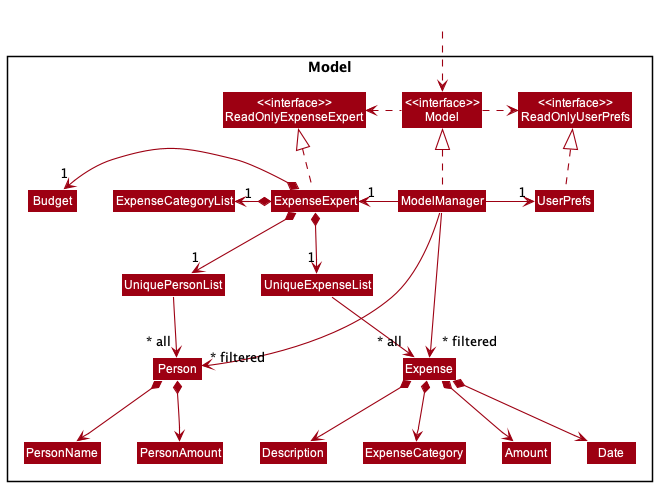

The diagram above was rendered by PlantUML. Its source (embedded in the PNG):
@startuml
!include style.puml
skinparam arrowThickness 1.1
skinparam arrowColor MODEL_COLOR
skinparam classBackgroundColor MODEL_COLOR

Package Model <<Rectangle>>{
Class "<<interface>>\nReadOnlyExpenseExpert" as ReadOnlyExpenseExpert
Class "<<interface>>\nReadOnlyUserPrefs" as ReadOnlyUserPrefs
Class "<<interface>>\nModel" as Model
Class ExpenseExpert
Class ModelManager
Class UserPrefs

Class UniquePersonList
Class Person
Class PersonName
Class PersonAmount

Class UniqueExpenseList
Class Expense
Class Description
Class ExpenseCategory
Class Amount
Class Date

Class ExpenseCategoryList
Class Budget
}

Class HiddenOutside #FFFFFF
HiddenOutside ..> Model

ExpenseExpert .up.|> ReadOnlyExpenseExpert

ModelManager .up.|> Model
Model .right.> ReadOnlyUserPrefs
Model .left.> ReadOnlyExpenseExpert
ModelManager -left-> "1" ExpenseExpert
ModelManager -right-> "1" UserPrefs
UserPrefs .up.|> ReadOnlyUserPrefs

ExpenseExpert *--> "1" UniqueExpenseList
ExpenseExpert *--> "1" UniquePersonList
ExpenseExpert *-left-> "1" ExpenseCategoryList
ExpenseExpert *-left-> "1" Budget
UniqueExpenseList --> "~* all" Expense
UniquePersonList --> "~* all" Person
Person *--> PersonName
Person *--> PersonAmount
Expense *--> Description
Expense *--> ExpenseCategory
Expense *--> Amount
Expense *--> Date

ModelManager -->"~* filtered" Expense
ModelManager -->"~* filtered" Person
@enduml